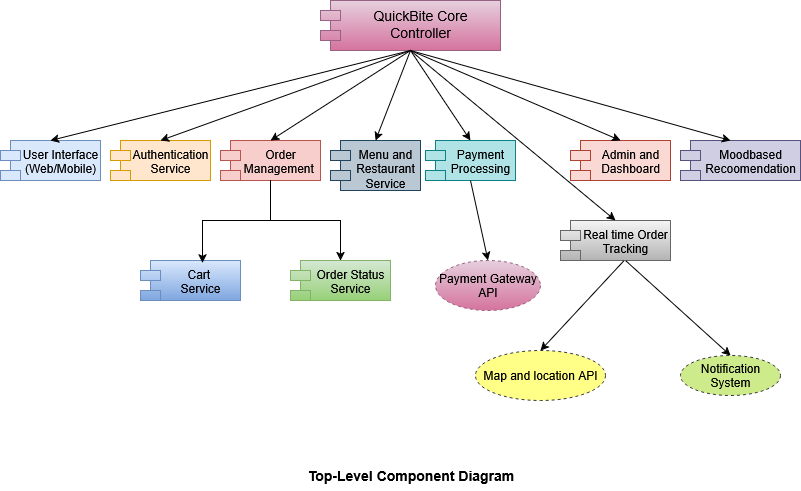

The diagram above was exported from draw.io. Its source (the exported page's mxGraphModel, read from the mxfile embedded in the PNG):
<mxGraphModel dx="1042" dy="563" grid="1" gridSize="10" guides="1" tooltips="1" connect="1" arrows="1" fold="1" page="1" pageScale="1" pageWidth="850" pageHeight="1100" math="0" shadow="0">
  <root>
    <mxCell id="0" />
    <mxCell id="1" parent="0" />
    <mxCell id="gA6Z4-XP1-XeXqT3U-sL-2" value="&lt;font style=&quot;font-size: 14px;&quot;&gt;QuickBite Core Controller&lt;/font&gt;" style="shape=module;align=left;spacingLeft=20;align=center;verticalAlign=top;whiteSpace=wrap;html=1;fillColor=#e6d0de;strokeColor=#996185;gradientColor=#d5739d;" parent="1" vertex="1">
      <mxGeometry x="320" y="60" width="180" height="50" as="geometry" />
    </mxCell>
    <mxCell id="gA6Z4-XP1-XeXqT3U-sL-3" value="User Interface (Web/Mobile)" style="shape=module;align=left;spacingLeft=20;align=center;verticalAlign=top;whiteSpace=wrap;html=1;fillColor=#dae8fc;strokeColor=#6c8ebf;" parent="1" vertex="1">
      <mxGeometry y="200" width="100" height="40" as="geometry" />
    </mxCell>
    <mxCell id="1LMh2pqsB_KKtrcIpVSr-25" style="edgeStyle=orthogonalEdgeStyle;rounded=0;orthogonalLoop=1;jettySize=auto;html=1;entryX=0.5;entryY=0;entryDx=0;entryDy=0;" parent="1" source="gA6Z4-XP1-XeXqT3U-sL-4" target="gA6Z4-XP1-XeXqT3U-sL-12" edge="1">
      <mxGeometry relative="1" as="geometry" />
    </mxCell>
    <mxCell id="gA6Z4-XP1-XeXqT3U-sL-4" value="Order Management&amp;nbsp;" style="shape=module;align=left;spacingLeft=20;align=center;verticalAlign=top;whiteSpace=wrap;html=1;fillColor=#f8cecc;strokeColor=#b85450;" parent="1" vertex="1">
      <mxGeometry x="220" y="200" width="100" height="40" as="geometry" />
    </mxCell>
    <mxCell id="gA6Z4-XP1-XeXqT3U-sL-5" value="Authentication Service" style="shape=module;align=left;spacingLeft=20;align=center;verticalAlign=top;whiteSpace=wrap;html=1;fillColor=#ffe6cc;strokeColor=#d79b00;" parent="1" vertex="1">
      <mxGeometry x="110" y="200" width="100" height="40" as="geometry" />
    </mxCell>
    <mxCell id="gA6Z4-XP1-XeXqT3U-sL-6" value="Menu and Restaurant Service" style="shape=module;align=left;spacingLeft=20;align=center;verticalAlign=top;whiteSpace=wrap;html=1;fillColor=#bac8d3;strokeColor=#23445d;" parent="1" vertex="1">
      <mxGeometry x="330" y="200" width="90" height="50" as="geometry" />
    </mxCell>
    <mxCell id="gA6Z4-XP1-XeXqT3U-sL-7" value="Payment Processing" style="shape=module;align=left;spacingLeft=20;align=center;verticalAlign=top;whiteSpace=wrap;html=1;fillColor=#b0e3e6;strokeColor=#0e8088;" parent="1" vertex="1">
      <mxGeometry x="425" y="200" width="90" height="40" as="geometry" />
    </mxCell>
    <mxCell id="gA6Z4-XP1-XeXqT3U-sL-8" value="Real time Order Tracking" style="shape=module;align=left;spacingLeft=20;align=center;verticalAlign=top;whiteSpace=wrap;html=1;fillColor=#f5f5f5;gradientColor=#b3b3b3;strokeColor=#666666;" parent="1" vertex="1">
      <mxGeometry x="560" y="280" width="110" height="40" as="geometry" />
    </mxCell>
    <mxCell id="gA6Z4-XP1-XeXqT3U-sL-9" value="Moodbased Recoomendation" style="shape=module;align=left;spacingLeft=20;align=center;verticalAlign=top;whiteSpace=wrap;html=1;fillColor=#d0cee2;strokeColor=#56517e;" parent="1" vertex="1">
      <mxGeometry x="680" y="200" width="120" height="40" as="geometry" />
    </mxCell>
    <mxCell id="gA6Z4-XP1-XeXqT3U-sL-10" value="Admin and Dashboard" style="shape=module;align=left;spacingLeft=20;align=center;verticalAlign=top;whiteSpace=wrap;html=1;fillColor=#fad9d5;strokeColor=#ae4132;" parent="1" vertex="1">
      <mxGeometry x="570" y="200" width="100" height="40" as="geometry" />
    </mxCell>
    <mxCell id="gA6Z4-XP1-XeXqT3U-sL-11" value="Cart&amp;nbsp;&lt;div&gt;Service&lt;/div&gt;" style="shape=module;align=left;spacingLeft=20;align=center;verticalAlign=top;whiteSpace=wrap;html=1;fillColor=#dae8fc;gradientColor=#7ea6e0;strokeColor=#6c8ebf;" parent="1" vertex="1">
      <mxGeometry x="140" y="320" width="100" height="40" as="geometry" />
    </mxCell>
    <mxCell id="gA6Z4-XP1-XeXqT3U-sL-12" value="Order Status Service" style="shape=module;align=left;spacingLeft=20;align=center;verticalAlign=top;whiteSpace=wrap;html=1;fillColor=#d5e8d4;gradientColor=#97d077;strokeColor=#82b366;" parent="1" vertex="1">
      <mxGeometry x="290" y="320" width="100" height="40" as="geometry" />
    </mxCell>
    <mxCell id="gA6Z4-XP1-XeXqT3U-sL-13" value="Payment Gateway API" style="ellipse;whiteSpace=wrap;html=1;align=center;dashed=1;fillColor=#e6d0de;gradientColor=#d5739d;strokeColor=#996185;" parent="1" vertex="1">
      <mxGeometry x="435" y="320" width="105" height="50" as="geometry" />
    </mxCell>
    <mxCell id="gA6Z4-XP1-XeXqT3U-sL-15" value="Map and location API" style="ellipse;whiteSpace=wrap;html=1;align=center;dashed=1;fillColor=#ffff88;strokeColor=#36393d;" parent="1" vertex="1">
      <mxGeometry x="475" y="410" width="130" height="50" as="geometry" />
    </mxCell>
    <mxCell id="gA6Z4-XP1-XeXqT3U-sL-16" value="Notification System" style="ellipse;whiteSpace=wrap;html=1;align=center;dashed=1;fillColor=#cdeb8b;strokeColor=#36393d;" parent="1" vertex="1">
      <mxGeometry x="680" y="415" width="100" height="40" as="geometry" />
    </mxCell>
    <mxCell id="1LMh2pqsB_KKtrcIpVSr-24" style="edgeStyle=orthogonalEdgeStyle;rounded=0;orthogonalLoop=1;jettySize=auto;html=1;entryX=0.62;entryY=0.058;entryDx=0;entryDy=0;entryPerimeter=0;" parent="1" source="gA6Z4-XP1-XeXqT3U-sL-4" target="gA6Z4-XP1-XeXqT3U-sL-11" edge="1">
      <mxGeometry relative="1" as="geometry" />
    </mxCell>
    <mxCell id="1LMh2pqsB_KKtrcIpVSr-26" value="" style="endArrow=classic;html=1;rounded=0;exitX=0.5;exitY=1;exitDx=0;exitDy=0;entryX=0.5;entryY=0;entryDx=0;entryDy=0;" parent="1" source="gA6Z4-XP1-XeXqT3U-sL-2" target="gA6Z4-XP1-XeXqT3U-sL-3" edge="1">
      <mxGeometry width="50" height="50" relative="1" as="geometry">
        <mxPoint x="370" y="310" as="sourcePoint" />
        <mxPoint x="420" y="260" as="targetPoint" />
      </mxGeometry>
    </mxCell>
    <mxCell id="1LMh2pqsB_KKtrcIpVSr-27" value="" style="endArrow=classic;html=1;rounded=0;entryX=0.5;entryY=0;entryDx=0;entryDy=0;" parent="1" target="gA6Z4-XP1-XeXqT3U-sL-5" edge="1">
      <mxGeometry width="50" height="50" relative="1" as="geometry">
        <mxPoint x="410" y="110" as="sourcePoint" />
        <mxPoint x="180" y="198" as="targetPoint" />
      </mxGeometry>
    </mxCell>
    <mxCell id="1LMh2pqsB_KKtrcIpVSr-28" value="" style="endArrow=classic;html=1;rounded=0;entryX=0.5;entryY=0;entryDx=0;entryDy=0;" parent="1" target="gA6Z4-XP1-XeXqT3U-sL-4" edge="1">
      <mxGeometry width="50" height="50" relative="1" as="geometry">
        <mxPoint x="410" y="110" as="sourcePoint" />
        <mxPoint x="420" y="260" as="targetPoint" />
      </mxGeometry>
    </mxCell>
    <mxCell id="1LMh2pqsB_KKtrcIpVSr-29" value="" style="endArrow=classic;html=1;rounded=0;entryX=0.5;entryY=0;entryDx=0;entryDy=0;" parent="1" target="gA6Z4-XP1-XeXqT3U-sL-6" edge="1">
      <mxGeometry width="50" height="50" relative="1" as="geometry">
        <mxPoint x="410" y="110" as="sourcePoint" />
        <mxPoint x="420" y="260" as="targetPoint" />
      </mxGeometry>
    </mxCell>
    <mxCell id="1LMh2pqsB_KKtrcIpVSr-30" value="" style="endArrow=classic;html=1;rounded=0;entryX=0.5;entryY=0;entryDx=0;entryDy=0;" parent="1" target="gA6Z4-XP1-XeXqT3U-sL-7" edge="1">
      <mxGeometry width="50" height="50" relative="1" as="geometry">
        <mxPoint x="410" y="110" as="sourcePoint" />
        <mxPoint x="420" y="260" as="targetPoint" />
      </mxGeometry>
    </mxCell>
    <mxCell id="1LMh2pqsB_KKtrcIpVSr-31" value="" style="endArrow=classic;html=1;rounded=0;entryX=0.5;entryY=0;entryDx=0;entryDy=0;" parent="1" target="gA6Z4-XP1-XeXqT3U-sL-10" edge="1">
      <mxGeometry width="50" height="50" relative="1" as="geometry">
        <mxPoint x="410" y="110" as="sourcePoint" />
        <mxPoint x="420" y="260" as="targetPoint" />
      </mxGeometry>
    </mxCell>
    <mxCell id="1LMh2pqsB_KKtrcIpVSr-32" value="" style="endArrow=classic;html=1;rounded=0;entryX=0.417;entryY=0;entryDx=0;entryDy=0;entryPerimeter=0;" parent="1" target="gA6Z4-XP1-XeXqT3U-sL-9" edge="1">
      <mxGeometry width="50" height="50" relative="1" as="geometry">
        <mxPoint x="410" y="110" as="sourcePoint" />
        <mxPoint x="420" y="260" as="targetPoint" />
      </mxGeometry>
    </mxCell>
    <mxCell id="1LMh2pqsB_KKtrcIpVSr-33" value="" style="endArrow=classic;html=1;rounded=0;exitX=0.5;exitY=1;exitDx=0;exitDy=0;entryX=0.5;entryY=0;entryDx=0;entryDy=0;" parent="1" source="gA6Z4-XP1-XeXqT3U-sL-7" target="gA6Z4-XP1-XeXqT3U-sL-13" edge="1">
      <mxGeometry width="50" height="50" relative="1" as="geometry">
        <mxPoint x="370" y="310" as="sourcePoint" />
        <mxPoint x="420" y="260" as="targetPoint" />
      </mxGeometry>
    </mxCell>
    <mxCell id="1LMh2pqsB_KKtrcIpVSr-39" value="" style="endArrow=classic;html=1;rounded=0;entryX=0.5;entryY=0;entryDx=0;entryDy=0;exitX=0.576;exitY=1.008;exitDx=0;exitDy=0;exitPerimeter=0;" parent="1" source="gA6Z4-XP1-XeXqT3U-sL-8" target="gA6Z4-XP1-XeXqT3U-sL-15" edge="1">
      <mxGeometry width="50" height="50" relative="1" as="geometry">
        <mxPoint x="620" y="370" as="sourcePoint" />
        <mxPoint x="420" y="260" as="targetPoint" />
      </mxGeometry>
    </mxCell>
    <mxCell id="1LMh2pqsB_KKtrcIpVSr-42" value="" style="endArrow=classic;html=1;rounded=0;exitX=0.594;exitY=1.008;exitDx=0;exitDy=0;exitPerimeter=0;entryX=0.5;entryY=0;entryDx=0;entryDy=0;" parent="1" source="gA6Z4-XP1-XeXqT3U-sL-8" target="gA6Z4-XP1-XeXqT3U-sL-16" edge="1">
      <mxGeometry width="50" height="50" relative="1" as="geometry">
        <mxPoint x="370" y="310" as="sourcePoint" />
        <mxPoint x="420" y="260" as="targetPoint" />
      </mxGeometry>
    </mxCell>
    <mxCell id="1LMh2pqsB_KKtrcIpVSr-43" value="" style="endArrow=classic;html=1;rounded=0;entryX=0.5;entryY=0;entryDx=0;entryDy=0;" parent="1" target="gA6Z4-XP1-XeXqT3U-sL-8" edge="1">
      <mxGeometry width="50" height="50" relative="1" as="geometry">
        <mxPoint x="410" y="110" as="sourcePoint" />
        <mxPoint x="420" y="260" as="targetPoint" />
      </mxGeometry>
    </mxCell>
    <mxCell id="Py-sMWBAMYi8o-w6ENL8-1" value="&lt;font style=&quot;font-size: 14px;&quot;&gt;&lt;span&gt;&lt;b&gt;Top-Level Component Diagram&lt;/b&gt;&lt;/span&gt;&lt;/font&gt;" style="text;html=1;align=center;verticalAlign=middle;whiteSpace=wrap;rounded=0;" vertex="1" parent="1">
      <mxGeometry x="278.75" y="520" width="262.5" height="30" as="geometry" />
    </mxCell>
  </root>
</mxGraphModel>